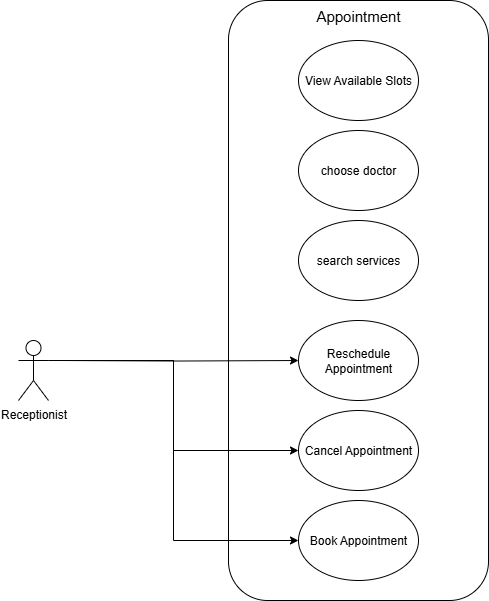

The diagram above was exported from draw.io. Its source (the exported page's mxGraphModel, read from the mxfile embedded in the PNG):
<mxGraphModel dx="1389" dy="748" grid="1" gridSize="10" guides="1" tooltips="1" connect="1" arrows="1" fold="1" page="1" pageScale="1" pageWidth="827" pageHeight="1169" background="#ffffff" math="0" shadow="0">
  <root>
    <mxCell id="0" />
    <mxCell id="1" parent="0" />
    <mxCell id="YeC3jELfO6yqnnQwIHKK-1" value="" style="rounded=1;whiteSpace=wrap;html=1;" vertex="1" parent="1">
      <mxGeometry x="310" y="230" width="260" height="600" as="geometry" />
    </mxCell>
    <mxCell id="YeC3jELfO6yqnnQwIHKK-2" style="edgeStyle=orthogonalEdgeStyle;rounded=0;orthogonalLoop=1;jettySize=auto;html=1;exitX=1;exitY=0.3333333333333333;exitDx=0;exitDy=0;exitPerimeter=0;entryX=0;entryY=0.5;entryDx=0;entryDy=0;" edge="1" parent="1" source="YeC3jELfO6yqnnQwIHKK-7" target="YeC3jELfO6yqnnQwIHKK-12">
      <mxGeometry relative="1" as="geometry" />
    </mxCell>
    <mxCell id="YeC3jELfO6yqnnQwIHKK-3" style="edgeStyle=orthogonalEdgeStyle;rounded=0;orthogonalLoop=1;jettySize=auto;html=1;exitX=1;exitY=0.3333333333333333;exitDx=0;exitDy=0;exitPerimeter=0;entryX=0;entryY=0.5;entryDx=0;entryDy=0;" edge="1" parent="1" source="YeC3jELfO6yqnnQwIHKK-7" target="YeC3jELfO6yqnnQwIHKK-13">
      <mxGeometry relative="1" as="geometry" />
    </mxCell>
    <mxCell id="YeC3jELfO6yqnnQwIHKK-7" value="Receptionist" style="shape=umlActor;verticalLabelPosition=bottom;verticalAlign=top;html=1;outlineConnect=0;" vertex="1" parent="1">
      <mxGeometry x="100" y="570" width="30" height="60" as="geometry" />
    </mxCell>
    <mxCell id="YeC3jELfO6yqnnQwIHKK-8" value="Appointment" style="text;html=1;align=center;verticalAlign=middle;whiteSpace=wrap;rounded=0;fontSize=15;" vertex="1" parent="1">
      <mxGeometry x="385" y="230" width="110" height="30" as="geometry" />
    </mxCell>
    <mxCell id="YeC3jELfO6yqnnQwIHKK-9" value="View Available Slots" style="ellipse;whiteSpace=wrap;html=1;" vertex="1" parent="1">
      <mxGeometry x="380" y="270" width="120" height="80" as="geometry" />
    </mxCell>
    <mxCell id="YeC3jELfO6yqnnQwIHKK-10" value="search services" style="ellipse;whiteSpace=wrap;html=1;" vertex="1" parent="1">
      <mxGeometry x="380" y="450" width="120" height="80" as="geometry" />
    </mxCell>
    <mxCell id="YeC3jELfO6yqnnQwIHKK-11" value="Reschedule Appointment" style="ellipse;whiteSpace=wrap;html=1;" vertex="1" parent="1">
      <mxGeometry x="380" y="550" width="120" height="80" as="geometry" />
    </mxCell>
    <mxCell id="YeC3jELfO6yqnnQwIHKK-12" value="Cancel Appointment" style="ellipse;whiteSpace=wrap;html=1;" vertex="1" parent="1">
      <mxGeometry x="380" y="640" width="120" height="80" as="geometry" />
    </mxCell>
    <mxCell id="YeC3jELfO6yqnnQwIHKK-13" value="Book Appointment" style="ellipse;whiteSpace=wrap;html=1;" vertex="1" parent="1">
      <mxGeometry x="380" y="730" width="120" height="80" as="geometry" />
    </mxCell>
    <mxCell id="YeC3jELfO6yqnnQwIHKK-14" value="choose doctor" style="ellipse;whiteSpace=wrap;html=1;" vertex="1" parent="1">
      <mxGeometry x="380" y="360" width="120" height="80" as="geometry" />
    </mxCell>
    <mxCell id="YeC3jELfO6yqnnQwIHKK-15" style="edgeStyle=orthogonalEdgeStyle;rounded=0;orthogonalLoop=1;jettySize=auto;html=1;" edge="1" parent="1" target="YeC3jELfO6yqnnQwIHKK-11">
      <mxGeometry relative="1" as="geometry">
        <mxPoint x="140" y="590" as="sourcePoint" />
      </mxGeometry>
    </mxCell>
  </root>
</mxGraphModel>